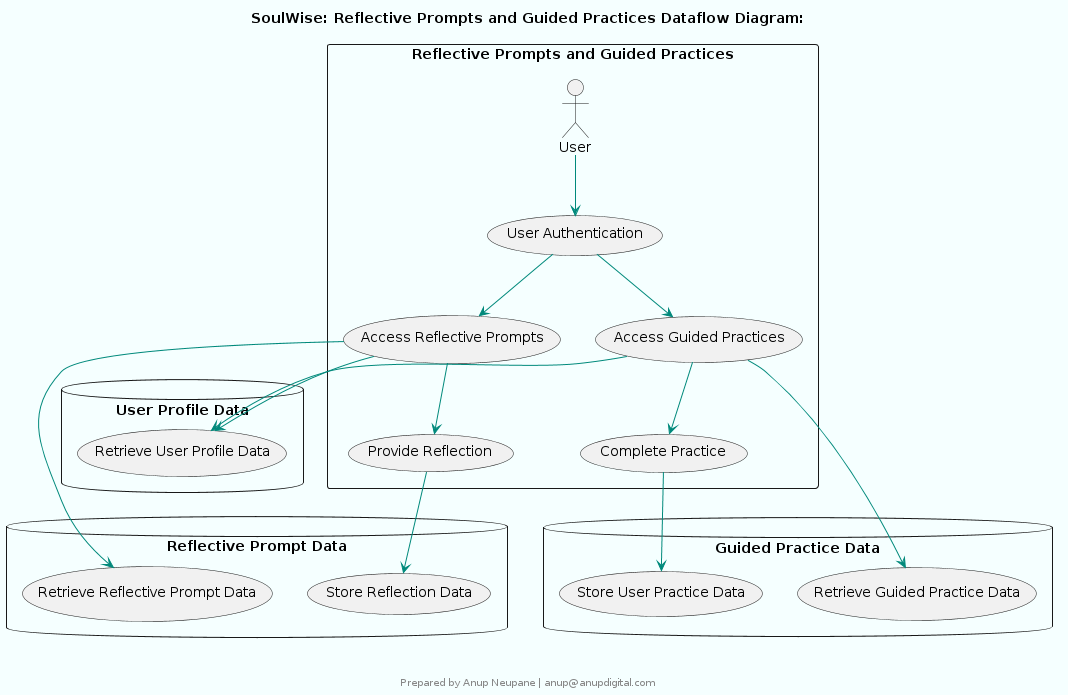

The diagram above was rendered by PlantUML. Its source (embedded in the PNG):
@startuml
skinparam componentStyle rectangle
skinparam backgroundColor #F5FFFF
skinparam componentBackgroundColor #E0F2F1
skinparam componentBorderColor #00897B
skinparam componentFontColor #000000
skinparam componentFontSize 14
skinparam componentFontName Arial
skinparam arrowColor #00897B
skinparam arrowFontColor #000000
skinparam arrowFontSize 14
skinparam arrowFontName Arial

title SoulWise: Reflective Prompts and Guided Practices Dataflow Diagram:

rectangle "Reflective Prompts and Guided Practices" {
  actor User
  usecase "User Authentication" as UC1
  usecase "Access Reflective Prompts" as UC2
  usecase "Provide Reflection" as UC3
  usecase "Access Guided Practices" as UC4
  usecase "Complete Practice" as UC5

  User --> UC1
  UC1 --> UC2
  UC1 --> UC4
  UC2 --> UC3
  UC4 --> UC5
}

database "User Profile Data" {
  usecase "Retrieve User Profile Data" as UC6
}

database "Reflective Prompt Data" {
  usecase "Retrieve Reflective Prompt Data" as UC7
  usecase "Store Reflection Data" as UC8
}

database "Guided Practice Data" {
  usecase "Retrieve Guided Practice Data" as UC9
  usecase "Store User Practice Data" as UC10
}

UC2 --> UC6
UC2 --> UC7
UC3 --> UC8
UC4 --> UC6
UC4 --> UC9
UC5 --> UC10

footer 


Prepared by Anup Neupane | anup@anupdigital.com
endfooter
@enduml